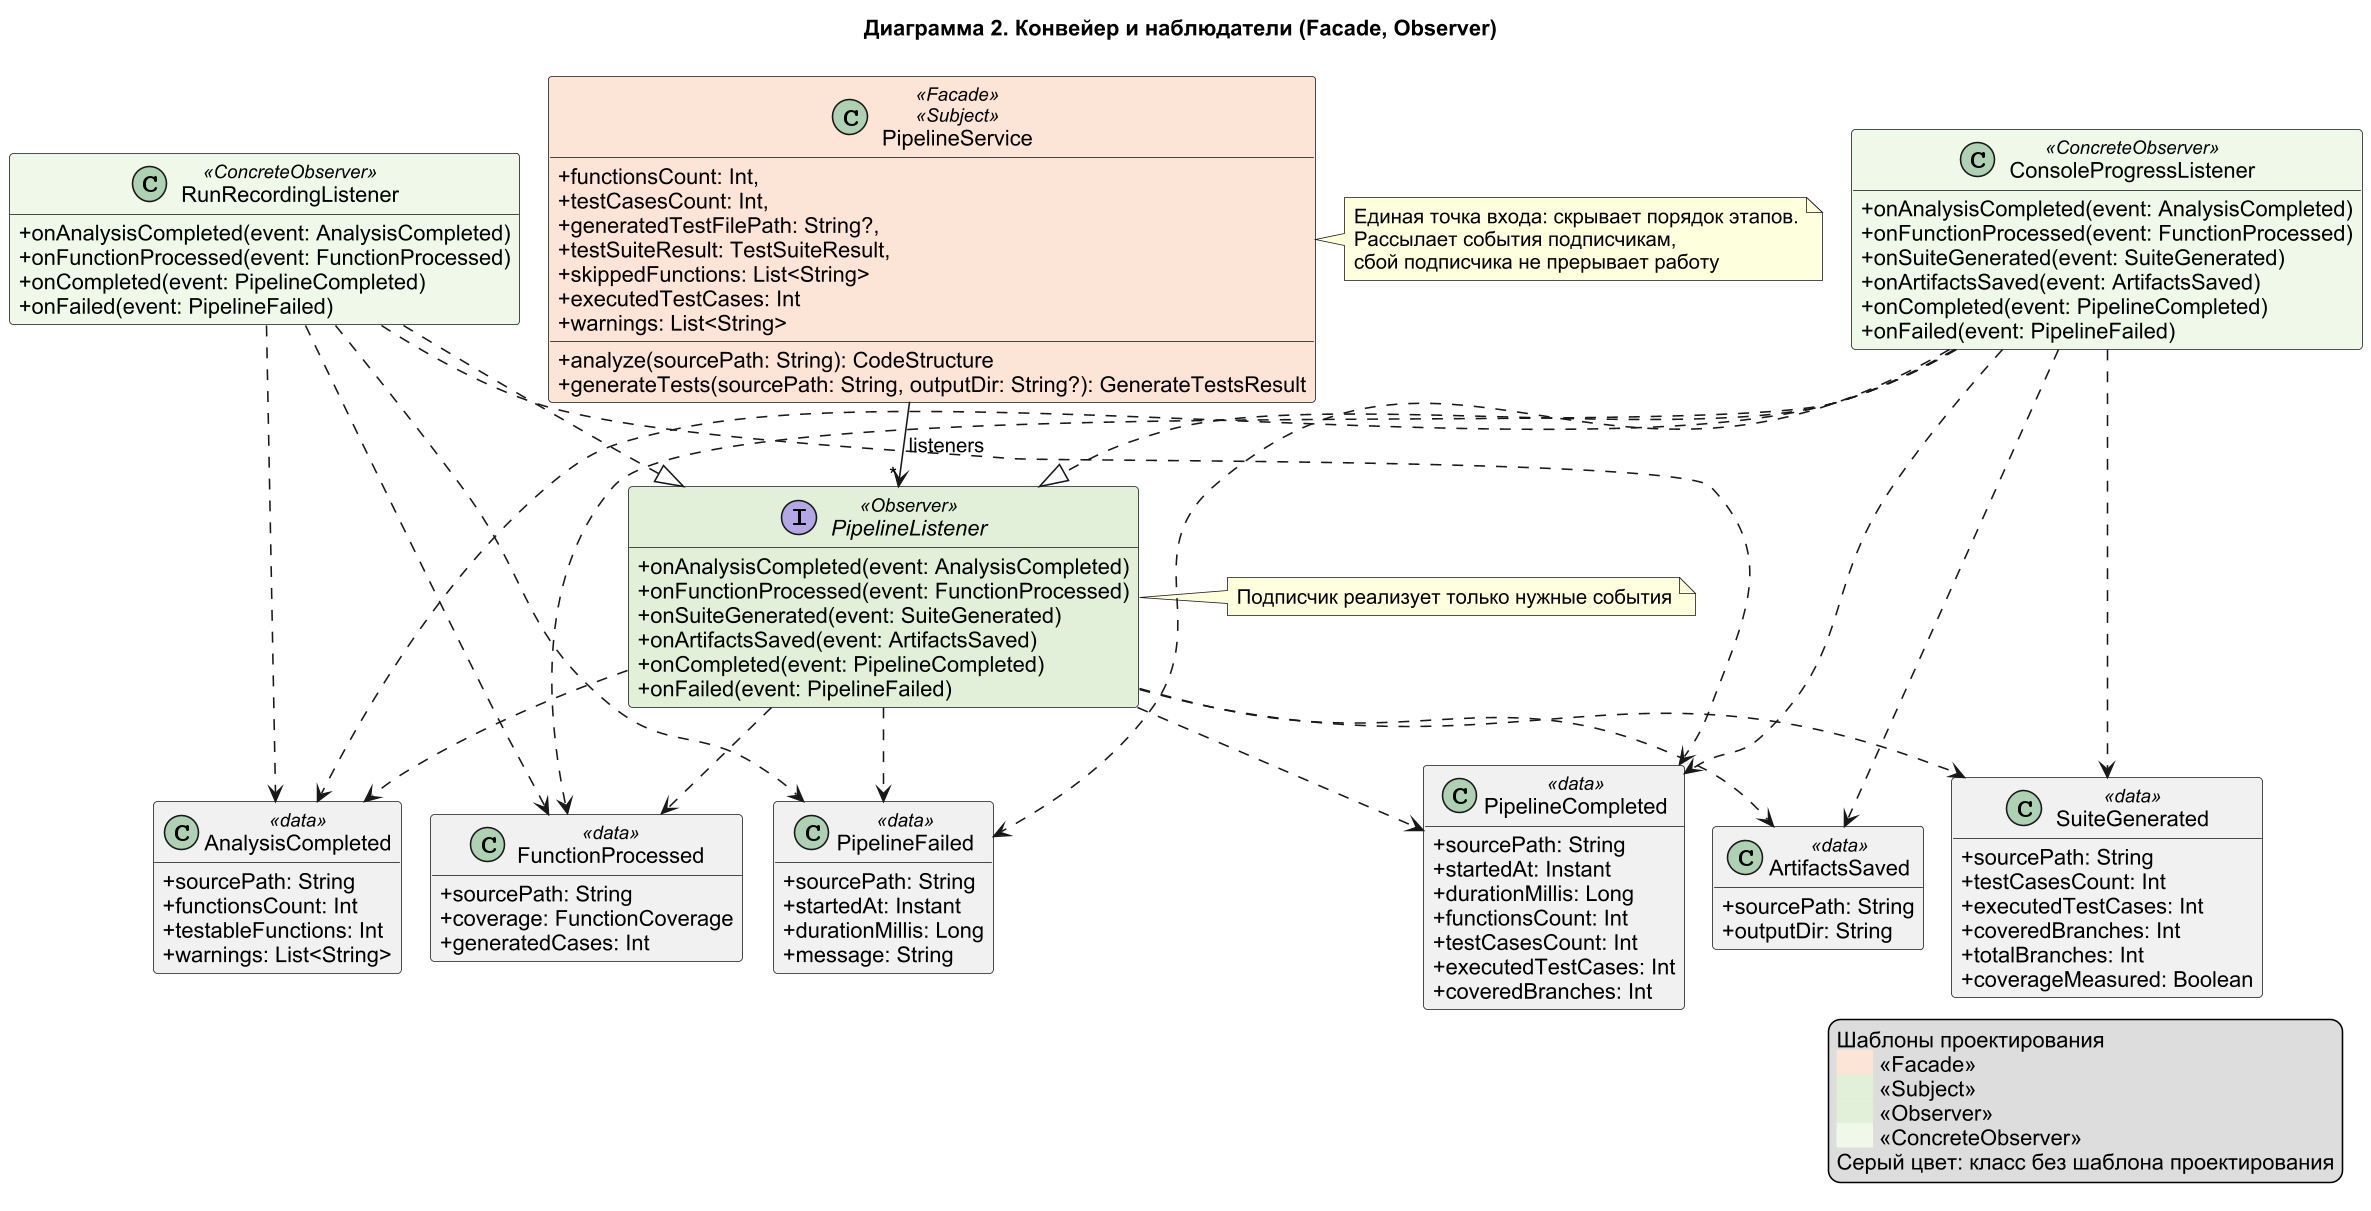

The diagram above was rendered by PlantUML. Its source (embedded in the PNG):
@startuml
!pragma layout smetana
skinparam dpi 150
skinparam classAttributeIconSize 0
skinparam shadowing false
skinparam defaultFontName Arial
skinparam linetype ortho
skinparam ranksep 40
skinparam nodesep 30
hide empty members
title Диаграмма 2. Конвейер и наблюдатели (Facade, Observer)
class PipelineService <<Facade>> <<Subject>> #FCE4D6 {
  +functionsCount: Int,
  +testCasesCount: Int,
  +generatedTestFilePath: String?,
  +testSuiteResult: TestSuiteResult,
  +skippedFunctions: List<String>
  +executedTestCases: Int
  +warnings: List<String>
  +analyze(sourcePath: String): CodeStructure
  +generateTests(sourcePath: String, outputDir: String?): GenerateTestsResult
}
interface PipelineListener <<Observer>> #E2F0D9 {
  +onAnalysisCompleted(event: AnalysisCompleted)
  +onFunctionProcessed(event: FunctionProcessed)
  +onSuiteGenerated(event: SuiteGenerated)
  +onArtifactsSaved(event: ArtifactsSaved)
  +onCompleted(event: PipelineCompleted)
  +onFailed(event: PipelineFailed)
}
class ConsoleProgressListener <<ConcreteObserver>> #F0F8EA {
  +onAnalysisCompleted(event: AnalysisCompleted)
  +onFunctionProcessed(event: FunctionProcessed)
  +onSuiteGenerated(event: SuiteGenerated)
  +onArtifactsSaved(event: ArtifactsSaved)
  +onCompleted(event: PipelineCompleted)
  +onFailed(event: PipelineFailed)
}
class RunRecordingListener <<ConcreteObserver>> #F0F8EA {
  +onAnalysisCompleted(event: AnalysisCompleted)
  +onFunctionProcessed(event: FunctionProcessed)
  +onCompleted(event: PipelineCompleted)
  +onFailed(event: PipelineFailed)
}
class AnalysisCompleted <<data>> {
  +sourcePath: String
  +functionsCount: Int
  +testableFunctions: Int
  +warnings: List<String>
}
class FunctionProcessed <<data>> {
  +sourcePath: String
  +coverage: FunctionCoverage
  +generatedCases: Int
}
class SuiteGenerated <<data>> {
  +sourcePath: String
  +testCasesCount: Int
  +executedTestCases: Int
  +coveredBranches: Int
  +totalBranches: Int
  +coverageMeasured: Boolean
}
class ArtifactsSaved <<data>> {
  +sourcePath: String
  +outputDir: String
}
class PipelineCompleted <<data>> {
  +sourcePath: String
  +startedAt: Instant
  +durationMillis: Long
  +functionsCount: Int
  +testCasesCount: Int
  +executedTestCases: Int
  +coveredBranches: Int
}
class PipelineFailed <<data>> {
  +sourcePath: String
  +startedAt: Instant
  +durationMillis: Long
  +message: String
}
PipelineService --> "*" PipelineListener : listeners
PipelineListener ..> AnalysisCompleted
PipelineListener ..> FunctionProcessed
PipelineListener ..> SuiteGenerated
PipelineListener ..> ArtifactsSaved
PipelineListener ..> PipelineCompleted
PipelineListener ..> PipelineFailed
ConsoleProgressListener ..|> PipelineListener
ConsoleProgressListener ..> AnalysisCompleted
ConsoleProgressListener ..> FunctionProcessed
ConsoleProgressListener ..> SuiteGenerated
ConsoleProgressListener ..> ArtifactsSaved
ConsoleProgressListener ..> PipelineCompleted
ConsoleProgressListener ..> PipelineFailed
RunRecordingListener ..|> PipelineListener
RunRecordingListener ..> AnalysisCompleted
RunRecordingListener ..> FunctionProcessed
RunRecordingListener ..> PipelineCompleted
RunRecordingListener ..> PipelineFailed
note right of PipelineService
Единая точка входа: скрывает порядок этапов.
Рассылает события подписчикам,
сбой подписчика не прерывает работу
end note
note right of PipelineListener
Подписчик реализует только нужные события
end note
legend right
  Шаблоны проектирования
  <back:#FCE4D6>      </back> <<Facade>>
  <back:#E2F0D9>      </back> <<Subject>>
  <back:#E2F0D9>      </back> <<Observer>>
  <back:#F0F8EA>      </back> <<ConcreteObserver>>
  Серый цвет: класс без шаблона проектирования
endlegend
@enduml